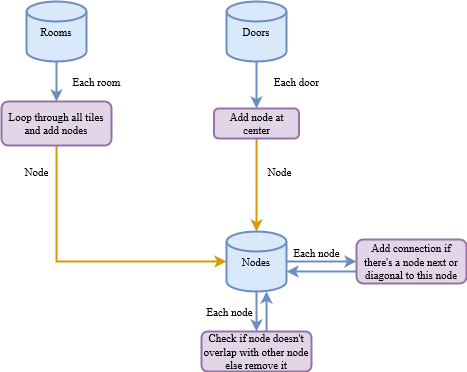

The diagram above was exported from draw.io. Its source (the exported page's mxGraphModel, read from the mxfile embedded in the PNG):
<mxGraphModel dx="1087" dy="648" grid="1" gridSize="10" guides="1" tooltips="1" connect="1" arrows="1" fold="1" page="1" pageScale="1" pageWidth="413" pageHeight="291" math="0" shadow="0">
  <root>
    <mxCell id="WIyWlLk6GJQsqaUBKTNV-0" />
    <mxCell id="WIyWlLk6GJQsqaUBKTNV-1" parent="WIyWlLk6GJQsqaUBKTNV-0" />
    <mxCell id="MnB5ghSOWb3Dz6NJpp0H-4" style="edgeStyle=orthogonalEdgeStyle;shape=connector;rounded=0;orthogonalLoop=1;jettySize=auto;html=1;entryX=0.5;entryY=0;entryDx=0;entryDy=0;labelBackgroundColor=default;fontFamily=Times New Roman;fontSize=11;fontColor=default;endArrow=classic;strokeColor=#6c8ebf;strokeWidth=2;fillColor=#dae8fc;" edge="1" parent="WIyWlLk6GJQsqaUBKTNV-1" source="MnB5ghSOWb3Dz6NJpp0H-1" target="MnB5ghSOWb3Dz6NJpp0H-3">
      <mxGeometry relative="1" as="geometry" />
    </mxCell>
    <mxCell id="MnB5ghSOWb3Dz6NJpp0H-1" value="Rooms" style="strokeWidth=2;html=1;shape=mxgraph.flowchart.database;whiteSpace=wrap;fontFamily=Times New Roman;fontSize=11;fillColor=#dae8fc;strokeColor=#6c8ebf;" vertex="1" parent="WIyWlLk6GJQsqaUBKTNV-1">
      <mxGeometry x="30" y="30" width="60" height="60" as="geometry" />
    </mxCell>
    <mxCell id="MnB5ghSOWb3Dz6NJpp0H-13" style="edgeStyle=orthogonalEdgeStyle;shape=connector;rounded=0;orthogonalLoop=1;jettySize=auto;html=1;entryX=0;entryY=0.5;entryDx=0;entryDy=0;entryPerimeter=0;labelBackgroundColor=default;fontFamily=Times New Roman;fontSize=11;fontColor=default;endArrow=classic;strokeColor=#d79b00;strokeWidth=2;fillColor=#ffe6cc;" edge="1" parent="WIyWlLk6GJQsqaUBKTNV-1" source="MnB5ghSOWb3Dz6NJpp0H-3" target="MnB5ghSOWb3Dz6NJpp0H-10">
      <mxGeometry relative="1" as="geometry">
        <Array as="points">
          <mxPoint x="60" y="290" />
        </Array>
      </mxGeometry>
    </mxCell>
    <mxCell id="MnB5ghSOWb3Dz6NJpp0H-3" value="Loop through all tiles and add nodes" style="rounded=1;whiteSpace=wrap;html=1;fontFamily=Times New Roman;fontSize=11;strokeColor=#9673a6;strokeWidth=2;fillColor=#e1d5e7;" vertex="1" parent="WIyWlLk6GJQsqaUBKTNV-1">
      <mxGeometry x="5" y="130" width="110" height="44" as="geometry" />
    </mxCell>
    <mxCell id="MnB5ghSOWb3Dz6NJpp0H-5" value="Each room" style="text;html=1;align=center;verticalAlign=middle;resizable=0;points=[];autosize=1;strokeColor=none;fillColor=none;fontSize=11;fontFamily=Times New Roman;fontColor=default;" vertex="1" parent="WIyWlLk6GJQsqaUBKTNV-1">
      <mxGeometry x="70" y="100" width="60" height="20" as="geometry" />
    </mxCell>
    <mxCell id="MnB5ghSOWb3Dz6NJpp0H-8" style="edgeStyle=orthogonalEdgeStyle;shape=connector;rounded=0;orthogonalLoop=1;jettySize=auto;html=1;entryX=0.5;entryY=0;entryDx=0;entryDy=0;labelBackgroundColor=default;fontFamily=Times New Roman;fontSize=11;fontColor=default;endArrow=classic;strokeColor=#6c8ebf;strokeWidth=2;fillColor=#dae8fc;" edge="1" parent="WIyWlLk6GJQsqaUBKTNV-1" source="MnB5ghSOWb3Dz6NJpp0H-6" target="MnB5ghSOWb3Dz6NJpp0H-7">
      <mxGeometry relative="1" as="geometry" />
    </mxCell>
    <mxCell id="MnB5ghSOWb3Dz6NJpp0H-6" value="Doors" style="strokeWidth=2;html=1;shape=mxgraph.flowchart.database;whiteSpace=wrap;fontFamily=Times New Roman;fontSize=11;fillColor=#dae8fc;strokeColor=#6c8ebf;" vertex="1" parent="WIyWlLk6GJQsqaUBKTNV-1">
      <mxGeometry x="230" y="30" width="60" height="60" as="geometry" />
    </mxCell>
    <mxCell id="MnB5ghSOWb3Dz6NJpp0H-11" style="edgeStyle=orthogonalEdgeStyle;shape=connector;rounded=0;orthogonalLoop=1;jettySize=auto;html=1;labelBackgroundColor=default;fontFamily=Times New Roman;fontSize=11;fontColor=default;endArrow=classic;strokeColor=#d79b00;strokeWidth=2;fillColor=#ffe6cc;" edge="1" parent="WIyWlLk6GJQsqaUBKTNV-1" source="MnB5ghSOWb3Dz6NJpp0H-7" target="MnB5ghSOWb3Dz6NJpp0H-10">
      <mxGeometry relative="1" as="geometry">
        <Array as="points">
          <mxPoint x="260" y="220" />
        </Array>
      </mxGeometry>
    </mxCell>
    <mxCell id="MnB5ghSOWb3Dz6NJpp0H-7" value="Add node at center" style="rounded=1;whiteSpace=wrap;html=1;fontFamily=Times New Roman;fontSize=11;strokeColor=#9673a6;strokeWidth=2;fillColor=#e1d5e7;" vertex="1" parent="WIyWlLk6GJQsqaUBKTNV-1">
      <mxGeometry x="217.5" y="137" width="85" height="30" as="geometry" />
    </mxCell>
    <mxCell id="MnB5ghSOWb3Dz6NJpp0H-9" value="Each door" style="text;html=1;align=center;verticalAlign=middle;resizable=0;points=[];autosize=1;strokeColor=none;fillColor=none;fontSize=11;fontFamily=Times New Roman;fontColor=default;" vertex="1" parent="WIyWlLk6GJQsqaUBKTNV-1">
      <mxGeometry x="270" y="100" width="60" height="20" as="geometry" />
    </mxCell>
    <mxCell id="MnB5ghSOWb3Dz6NJpp0H-17" style="edgeStyle=orthogonalEdgeStyle;shape=connector;rounded=0;orthogonalLoop=1;jettySize=auto;html=1;labelBackgroundColor=default;fontFamily=Times New Roman;fontSize=11;fontColor=default;endArrow=classic;strokeColor=#6c8ebf;strokeWidth=2;fillColor=#dae8fc;" edge="1" parent="WIyWlLk6GJQsqaUBKTNV-1" source="MnB5ghSOWb3Dz6NJpp0H-10" target="MnB5ghSOWb3Dz6NJpp0H-16">
      <mxGeometry relative="1" as="geometry" />
    </mxCell>
    <mxCell id="MnB5ghSOWb3Dz6NJpp0H-22" style="edgeStyle=orthogonalEdgeStyle;shape=connector;rounded=0;orthogonalLoop=1;jettySize=auto;html=1;labelBackgroundColor=default;fontFamily=Times New Roman;fontSize=11;fontColor=default;endArrow=classic;strokeColor=#6c8ebf;strokeWidth=2;fillColor=#dae8fc;" edge="1" parent="WIyWlLk6GJQsqaUBKTNV-1" source="MnB5ghSOWb3Dz6NJpp0H-10" target="MnB5ghSOWb3Dz6NJpp0H-21">
      <mxGeometry relative="1" as="geometry" />
    </mxCell>
    <mxCell id="MnB5ghSOWb3Dz6NJpp0H-10" value="Nodes" style="strokeWidth=2;html=1;shape=mxgraph.flowchart.database;whiteSpace=wrap;fontFamily=Times New Roman;fontSize=11;fillColor=#dae8fc;strokeColor=#6c8ebf;" vertex="1" parent="WIyWlLk6GJQsqaUBKTNV-1">
      <mxGeometry x="230" y="260" width="60" height="60" as="geometry" />
    </mxCell>
    <mxCell id="MnB5ghSOWb3Dz6NJpp0H-14" value="Node" style="text;html=1;align=center;verticalAlign=middle;resizable=0;points=[];autosize=1;strokeColor=none;fillColor=none;fontSize=11;fontFamily=Times New Roman;fontColor=default;" vertex="1" parent="WIyWlLk6GJQsqaUBKTNV-1">
      <mxGeometry x="262.5" y="190" width="40" height="20" as="geometry" />
    </mxCell>
    <mxCell id="MnB5ghSOWb3Dz6NJpp0H-15" value="Node" style="text;html=1;align=center;verticalAlign=middle;resizable=0;points=[];autosize=1;strokeColor=none;fillColor=none;fontSize=11;fontFamily=Times New Roman;fontColor=default;" vertex="1" parent="WIyWlLk6GJQsqaUBKTNV-1">
      <mxGeometry x="20" y="190" width="40" height="20" as="geometry" />
    </mxCell>
    <mxCell id="MnB5ghSOWb3Dz6NJpp0H-19" style="edgeStyle=orthogonalEdgeStyle;shape=connector;rounded=0;orthogonalLoop=1;jettySize=auto;html=1;labelBackgroundColor=default;fontFamily=Times New Roman;fontSize=11;fontColor=default;endArrow=classic;strokeColor=#6c8ebf;strokeWidth=2;fillColor=#dae8fc;" edge="1" parent="WIyWlLk6GJQsqaUBKTNV-1" source="MnB5ghSOWb3Dz6NJpp0H-16" target="MnB5ghSOWb3Dz6NJpp0H-10">
      <mxGeometry relative="1" as="geometry">
        <Array as="points">
          <mxPoint x="270" y="330" />
          <mxPoint x="270" y="330" />
        </Array>
      </mxGeometry>
    </mxCell>
    <mxCell id="MnB5ghSOWb3Dz6NJpp0H-16" value="Check if node doesn't overlap with other node else remove it" style="rounded=1;whiteSpace=wrap;html=1;fontFamily=Times New Roman;fontSize=11;strokeColor=#9673a6;strokeWidth=2;fillColor=#e1d5e7;" vertex="1" parent="WIyWlLk6GJQsqaUBKTNV-1">
      <mxGeometry x="205" y="360" width="110" height="40" as="geometry" />
    </mxCell>
    <mxCell id="MnB5ghSOWb3Dz6NJpp0H-23" style="edgeStyle=orthogonalEdgeStyle;shape=connector;rounded=0;orthogonalLoop=1;jettySize=auto;html=1;labelBackgroundColor=default;fontFamily=Times New Roman;fontSize=11;fontColor=default;endArrow=classic;strokeColor=#6c8ebf;strokeWidth=2;fillColor=#dae8fc;" edge="1" parent="WIyWlLk6GJQsqaUBKTNV-1" source="MnB5ghSOWb3Dz6NJpp0H-21">
      <mxGeometry relative="1" as="geometry">
        <mxPoint x="290" y="300" as="targetPoint" />
        <Array as="points">
          <mxPoint x="290" y="300" />
        </Array>
      </mxGeometry>
    </mxCell>
    <mxCell id="MnB5ghSOWb3Dz6NJpp0H-21" value="Add connection if there's a node next or diagonal to this node" style="rounded=1;whiteSpace=wrap;html=1;fontFamily=Times New Roman;fontSize=11;strokeColor=#9673a6;strokeWidth=2;fillColor=#e1d5e7;" vertex="1" parent="WIyWlLk6GJQsqaUBKTNV-1">
      <mxGeometry x="360" y="268" width="110" height="44" as="geometry" />
    </mxCell>
    <mxCell id="MnB5ghSOWb3Dz6NJpp0H-25" value="Each node" style="text;html=1;align=center;verticalAlign=middle;resizable=0;points=[];autosize=1;strokeColor=none;fillColor=none;fontSize=11;fontFamily=Times New Roman;fontColor=default;" vertex="1" parent="WIyWlLk6GJQsqaUBKTNV-1">
      <mxGeometry x="202.5" y="330" width="60" height="20" as="geometry" />
    </mxCell>
    <mxCell id="MnB5ghSOWb3Dz6NJpp0H-26" value="Each node" style="text;html=1;align=center;verticalAlign=middle;resizable=0;points=[];autosize=1;strokeColor=none;fillColor=none;fontSize=11;fontFamily=Times New Roman;fontColor=default;" vertex="1" parent="WIyWlLk6GJQsqaUBKTNV-1">
      <mxGeometry x="290" y="271" width="60" height="20" as="geometry" />
    </mxCell>
  </root>
</mxGraphModel>